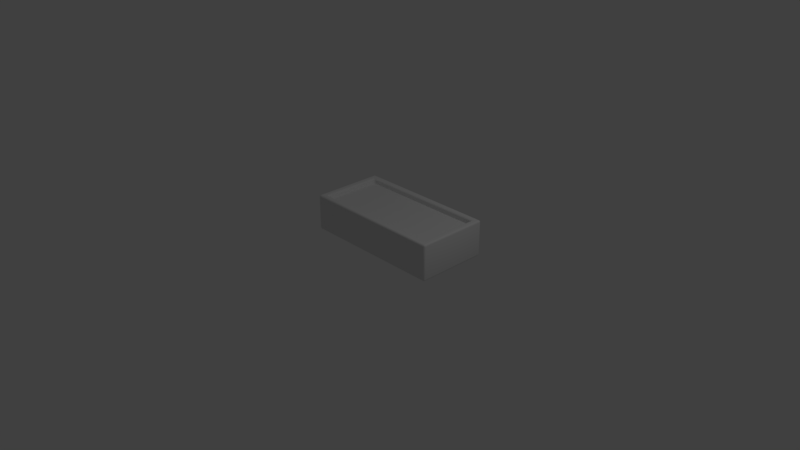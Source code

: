 # Source: planter4.blend  (saved by Blender 2.79.0; exported with 4.5.12 LTS)
import bpy
from mathutils import Matrix  # noqa: F401  (used for matrix-valued properties, if any)

bpy.ops.wm.read_factory_settings(use_empty=True)
scene = bpy.context.scene
scene.name = 'Scene'

# ---- collections
col_collection_1 = bpy.data.collections.new('Collection 1'); scene.collection.children.link(col_collection_1)

# ---- materials (node trees are filled in below, after node groups)
mat_planter = bpy.data.materials.new('planter')
mat_planter.alpha_threshold = 0.0
mat_planter.use_transparent_shadow = False
mat_planter.roughness = 0.5
mat_planter.line_color = (0.0, 0.0, 0.0, 1.0)
mat_dirt = bpy.data.materials.new('dirt')
mat_dirt.alpha_threshold = 0.0
mat_dirt.use_transparent_shadow = False
mat_dirt.roughness = 0.5

# ---- material node trees

# ---- world
world_world = bpy.data.worlds.new('World'); scene.world = world_world
world_world.color = (0.05088, 0.05088, 0.05088)
world_world.use_sun_shadow = False
world_world.sun_shadow_jitter_overblur = 0.0
world_world.cycles.sampling_method = 'MANUAL'

# ---- cameras
cam_camera = bpy.data.cameras.new('Camera')
cam_camera.clip_end = 100.0
cam_camera.lens = 35.0
cam_camera.sensor_width = 32.0
cam_camera.sensor_height = 18.0
cam_camera.ortho_scale = 7.314
cam_camera.dof.focus_distance = 0.0
cam_camera.dof.aperture_fstop = 128.0

# ---- lights
light_lamp = bpy.data.lights.new('Lamp', 'POINT')
light_lamp.transmission_factor = 0.0
light_lamp.cutoff_distance = 30.0
light_lamp.energy = 100.0
light_lamp.shadow_buffer_clip_start = 1.001
light_lamp.shadow_soft_size = 0.1
light_lamp.shadow_maximum_resolution = 0.006
light_lamp.use_absolute_resolution = True

# ---- meshes
me_cube = bpy.data.meshes.new('Cube')
me_cube.from_pydata([(1.0, 0.975, 0.025), (0.975, 0.975, 0.0), (0.975, 1.0, 0.025), (0.9967, 0.975, 0.01252), (0.9967, 0.9875, 0.025), (0.9934, 0.987, 0.01304), (0.975, 0.9875, 0.00334), (0.9875, 0.975, 0.00334), (0.987, 0.987, 0.006584), (0.9875, 0.9967, 0.025), (0.975, 0.9967, 0.01252), (0.987, 0.9934, 0.01304), (1.0, 0.025, 0.025), (0.975, -2.757e-08, 0.025), (0.975, 0.025, 0.0), (0.9967, 0.01252, 0.025), (0.9967, 0.025, 0.01252), (0.9934, 0.01304, 0.01304), (0.975, 0.00334, 0.01252), (0.9875, 0.00334, 0.025), (0.987, 0.006584, 0.01304), (0.9875, 0.025, 0.00334), (0.975, 0.01252, 0.00334), (0.987, 0.01304, 0.006584), (-0.975, 1.855e-07, 0.025), (-1.0, 0.025, 0.025), (-0.975, 0.025, 0.0), (-0.9875, 0.00334, 0.025), (-0.975, 0.00334, 0.01252), (-0.987, 0.006584, 0.01304), (-0.9967, 0.025, 0.01252), (-0.9967, 0.01252, 0.025), (-0.9934, 0.01304, 0.01304), (-0.975, 0.01252, 0.00334), (-0.9875, 0.025, 0.00334), (-0.987, 0.01304, 0.006584), (-0.975, 1.0, 0.025), (-0.975, 0.975, 0.0), (-1.0, 0.975, 0.025), (-0.975, 0.9967, 0.01252), (-0.9875, 0.9967, 0.025), (-0.987, 0.9934, 0.01304), (-0.9875, 0.975, 0.00334), (-0.975, 0.9875, 0.00334), (-0.987, 0.987, 0.006584), (-0.9967, 0.9875, 0.025), (-0.9967, 0.975, 0.01252), (-0.9934, 0.987, 0.01304), (0.9125, 0.8875, 0.475), (0.9375, 0.9375, 0.5), (0.8875, 0.9125, 0.475), (0.9162, 0.9034, 0.4872), (0.9088, 0.8998, 0.475), (0.9125, 0.9083, 0.4874), (0.9216, 0.9253, 0.4963), (0.9253, 0.9216, 0.4963), (0.9167, 0.9167, 0.4941), (0.8998, 0.9088, 0.475), (0.9034, 0.9162, 0.4872), (0.9083, 0.9125, 0.4874), (0.9125, 0.1125, 0.475), (0.8875, 0.0875, 0.475), (0.9375, 0.0625, 0.5), (0.9088, 0.1002, 0.475), (0.9162, 0.09661, 0.4872), (0.9125, 0.09168, 0.4874), (0.9034, 0.08383, 0.4872), (0.8998, 0.09121, 0.475), (0.9083, 0.08752, 0.4874), (0.9253, 0.07839, 0.4963), (0.9216, 0.07472, 0.4963), (0.9167, 0.0833, 0.4941), (-0.8875, 0.0875, 0.475), (-0.9125, 0.1125, 0.475), (-0.9375, 0.0625, 0.5), (-0.8998, 0.09121, 0.475), (-0.9034, 0.08383, 0.4872), (-0.9083, 0.08752, 0.4874), (-0.9162, 0.09661, 0.4872), (-0.9088, 0.1002, 0.475), (-0.9125, 0.09168, 0.4874), (-0.9216, 0.07472, 0.4963), (-0.9253, 0.07839, 0.4963), (-0.9167, 0.0833, 0.4941), (-0.8875, 0.9125, 0.475), (-0.9375, 0.9375, 0.5), (-0.9125, 0.8875, 0.475), (-0.9034, 0.9162, 0.4872), (-0.8998, 0.9088, 0.475), (-0.9083, 0.9125, 0.4874), (-0.9253, 0.9216, 0.4963), (-0.9216, 0.9253, 0.4963), (-0.9167, 0.9167, 0.4941), (-0.9088, 0.8998, 0.475), (-0.9162, 0.9034, 0.4872), (-0.9125, 0.9083, 0.4874), (0.975, 1.0, 0.475), (0.975, 0.975, 0.5), (1.0, 0.975, 0.475), (0.975, 0.9963, 0.4873), (0.9873, 0.9963, 0.475), (0.9875, 0.9941, 0.4875), (0.9873, 0.975, 0.4963), (0.975, 0.9873, 0.4963), (0.9875, 0.9875, 0.4941), (0.9963, 0.9873, 0.475), (0.9963, 0.975, 0.4873), (0.9941, 0.9875, 0.4875), (0.975, -5.543e-07, 0.475), (1.0, 0.025, 0.475), (0.975, 0.025, 0.5), (0.9873, 0.003709, 0.475), (0.975, 0.003709, 0.4873), (0.9875, 0.005902, 0.4875), (0.9963, 0.025, 0.4873), (0.9963, 0.01273, 0.475), (0.9941, 0.01253, 0.4875), (0.975, 0.01273, 0.4963), (0.9873, 0.025, 0.4963), (0.9875, 0.01253, 0.4941), (-1.0, 0.975, 0.475), (-0.975, 0.975, 0.5), (-0.975, 1.0, 0.475), (-0.9963, 0.975, 0.4873), (-0.9963, 0.9873, 0.475), (-0.9941, 0.9875, 0.4875), (-0.975, 0.9873, 0.4963), (-0.9873, 0.975, 0.4963), (-0.9875, 0.9875, 0.4941), (-0.9873, 0.9963, 0.475), (-0.975, 0.9963, 0.4873), (-0.9875, 0.9941, 0.4875), (-1.0, 0.025, 0.475), (-0.975, 3.368e-07, 0.475), (-0.975, 0.025, 0.5), (-0.9963, 0.01273, 0.475), (-0.9963, 0.025, 0.4873), (-0.9941, 0.01253, 0.4875), (-0.975, 0.00371, 0.4873), (-0.9873, 0.00371, 0.475), (-0.9875, 0.005903, 0.4875), (-0.9873, 0.025, 0.4963), (-0.975, 0.01273, 0.4963), (-0.9875, 0.01253, 0.4941), (0.9125, 0.8875, 0.15), (0.8875, 0.9125, 0.15), (0.8875, 0.8875, 0.125), (0.9088, 0.8998, 0.15), (0.9088, 0.8875, 0.1377), (0.9066, 0.9, 0.1375), (0.8875, 0.9088, 0.1377), (0.8998, 0.9088, 0.15), (0.9, 0.9066, 0.1375), (0.8998, 0.8875, 0.1287), (0.8875, 0.8998, 0.1287), (0.9, 0.9, 0.1309), (0.9125, 0.1125, 0.15), (0.8875, 0.1125, 0.125), (0.8875, 0.0875, 0.15), (0.9088, 0.1125, 0.1377), (0.9088, 0.1002, 0.15), (0.9066, 0.1, 0.1375), (0.8875, 0.1002, 0.1287), (0.8998, 0.1125, 0.1287), (0.9, 0.1, 0.1309), (0.8998, 0.09121, 0.15), (0.8875, 0.09121, 0.1377), (0.9, 0.0934, 0.1375), (-0.8875, 0.0875, 0.15), (-0.8875, 0.1125, 0.125), (-0.9125, 0.1125, 0.15), (-0.8875, 0.09121, 0.1377), (-0.8998, 0.09121, 0.15), (-0.9, 0.0934, 0.1375), (-0.8998, 0.1125, 0.1287), (-0.8875, 0.1002, 0.1287), (-0.9, 0.1, 0.1309), (-0.9088, 0.1002, 0.15), (-0.9088, 0.1125, 0.1377), (-0.9066, 0.1, 0.1375), (-0.8875, 0.9125, 0.15), (-0.9125, 0.8875, 0.15), (-0.8875, 0.8875, 0.125), (-0.8998, 0.9088, 0.15), (-0.8875, 0.9088, 0.1377), (-0.9, 0.9066, 0.1375), (-0.9088, 0.8875, 0.1377), (-0.9088, 0.8998, 0.15), (-0.9066, 0.9, 0.1375), (-0.8875, 0.8998, 0.1287), (-0.8998, 0.8875, 0.1287), (-0.9, 0.9, 0.1309), (-0.95, 0.05, 0.425), (0.95, 0.05, 0.425), (-0.95, 0.95, 0.425), (0.95, 0.95, 0.425)], [], [(96, 2, 36, 122), (146, 182, 169, 157), (1, 14, 26, 37), (25, 132, 120, 38), (60, 48, 144, 156), (13, 108, 133, 24), (50, 84, 180, 145), (72, 61, 158, 168), (74, 85, 121, 134), (86, 73, 170, 181), (85, 49, 97, 121), (62, 74, 134, 110), (49, 62, 110, 97), (0, 3, 5, 4), (3, 7, 8, 5), (1, 6, 8, 7), (6, 10, 11, 8), (2, 9, 11, 10), (9, 4, 5, 11), (5, 8, 11), (12, 15, 17, 16), (15, 19, 20, 17), (13, 18, 20, 19), (18, 22, 23, 20), (14, 21, 23, 22), (21, 16, 17, 23), (17, 20, 23), (24, 27, 29, 28), (27, 31, 32, 29), (25, 30, 32, 31), (30, 34, 35, 32), (26, 33, 35, 34), (33, 28, 29, 35), (29, 32, 35), (36, 39, 41, 40), (39, 43, 44, 41), (37, 42, 44, 43), (42, 46, 47, 44), (38, 45, 47, 46), (45, 40, 41, 47), (41, 44, 47), (48, 51, 53, 52), (51, 55, 56, 53), (49, 54, 56, 55), (54, 58, 59, 56), (50, 57, 59, 58), (57, 52, 53, 59), (53, 56, 59), (60, 63, 65, 64), (63, 67, 68, 65), (61, 66, 68, 67), (66, 70, 71, 68), (62, 69, 71, 70), (69, 64, 65, 71), (65, 68, 71), (72, 75, 77, 76), (75, 79, 80, 77), (73, 78, 80, 79), (78, 82, 83, 80), (74, 81, 83, 82), (81, 76, 77, 83), (77, 80, 83), (84, 87, 89, 88), (87, 91, 92, 89), (85, 90, 92, 91), (90, 94, 95, 92), (86, 93, 95, 94), (93, 88, 89, 95), (89, 92, 95), (96, 99, 101, 100), (99, 103, 104, 101), (97, 102, 104, 103), (102, 106, 107, 104), (98, 105, 107, 106), (105, 100, 101, 107), (101, 104, 107), (108, 111, 113, 112), (111, 115, 116, 113), (109, 114, 116, 115), (114, 118, 119, 116), (110, 117, 119, 118), (117, 112, 113, 119), (113, 116, 119), (120, 123, 125, 124), (123, 127, 128, 125), (121, 126, 128, 127), (126, 130, 131, 128), (122, 129, 131, 130), (129, 124, 125, 131), (125, 128, 131), (132, 135, 137, 136), (135, 139, 140, 137), (133, 138, 140, 139), (138, 142, 143, 140), (134, 141, 143, 142), (141, 136, 137, 143), (137, 140, 143), (144, 147, 149, 148), (147, 151, 152, 149), (145, 150, 152, 151), (150, 154, 155, 152), (146, 153, 155, 154), (153, 148, 149, 155), (149, 152, 155), (156, 159, 161, 160), (159, 163, 164, 161), (157, 162, 164, 163), (162, 166, 167, 164), (158, 165, 167, 166), (165, 160, 161, 167), (161, 164, 167), (168, 171, 173, 172), (171, 175, 176, 173), (169, 174, 176, 175), (174, 178, 179, 176), (170, 177, 179, 178), (177, 172, 173, 179), (173, 176, 179), (180, 183, 185, 184), (183, 187, 188, 185), (181, 186, 188, 187), (186, 190, 191, 188), (182, 189, 191, 190), (189, 184, 185, 191), (185, 188, 191), (0, 12, 16, 3), (3, 16, 21, 7), (7, 21, 14, 1), (1, 37, 43, 6), (6, 43, 39, 10), (10, 39, 36, 2), (2, 96, 100, 9), (9, 100, 105, 4), (4, 105, 98, 0), (13, 24, 28, 18), (18, 28, 33, 22), (22, 33, 26, 14), (12, 109, 115, 15), (15, 115, 111, 19), (19, 111, 108, 13), (25, 38, 46, 30), (30, 46, 42, 34), (34, 42, 37, 26), (24, 133, 139, 27), (27, 139, 135, 31), (31, 135, 132, 25), (38, 120, 124, 45), (45, 124, 129, 40), (40, 129, 122, 36), (97, 110, 118, 102), (102, 118, 114, 106), (106, 114, 109, 98), (96, 122, 130, 99), (99, 130, 126, 103), (103, 126, 121, 97), (110, 134, 142, 117), (117, 142, 138, 112), (112, 138, 133, 108), (134, 121, 127, 141), (141, 127, 123, 136), (136, 123, 120, 132), (48, 60, 64, 51), (51, 64, 69, 55), (55, 69, 62, 49), (49, 85, 91, 54), (54, 91, 87, 58), (58, 87, 84, 50), (61, 72, 76, 66), (66, 76, 81, 70), (70, 81, 74, 62), (73, 86, 94, 78), (78, 94, 90, 82), (82, 90, 85, 74), (146, 157, 163, 153), (153, 163, 159, 148), (148, 159, 156, 144), (145, 180, 184, 150), (150, 184, 189, 154), (154, 189, 182, 146), (157, 169, 175, 162), (162, 175, 171, 166), (166, 171, 168, 158), (169, 182, 190, 174), (174, 190, 186, 178), (178, 186, 181, 170), (72, 168, 172, 75), (75, 172, 177, 79), (79, 177, 170, 73), (180, 84, 88, 183), (183, 88, 93, 187), (187, 93, 86, 181), (144, 48, 52, 147), (147, 52, 57, 151), (151, 57, 50, 145), (60, 156, 160, 63), (63, 160, 165, 67), (67, 165, 158, 61), (0, 98, 109, 12), (192, 193, 195, 194)])
me_cube.polygons.foreach_set('use_smooth', [1, 1, 1, 1, 1, 1, 1, 1, 0, 1, 0, 0, 0, 1, 1, 1, 1, 1, 1, 1, 1, 1, 1, 1, 1, 1, 1, 1, 1, 1, 1, 1, 1, 1, 1, 1, 1, 1, 1, 1, 1, 1, 1, 1, 1, 1, 1, 1, 1, 1, 1, 1, 1, 1, 1, 1, 1, 1, 1, 1, 1, 1, 1, 1, 1, 1, 1, 1, 1, 1, 1, 1, 1, 1, 1, 1, 1, 1, 1, 1, 1, 1, 1, 1, 1, 1, 1, 1, 1, 1, 1, 1, 1, 1, 1, 1, 1, 1, 1, 1, 1, 1, 1, 1, 1, 1, 1, 1, 1, 1, 1, 1, 1, 1, 1, 1, 1, 1, 1, 1, 1, 1, 1, 1, 1, 1, 1, 1, 1, 1, 1, 1, 1, 1, 1, 1, 1, 1, 1, 1, 1, 1, 1, 1, 1, 1, 1, 1, 1, 1, 1, 1, 1, 1, 1, 1, 1, 1, 1, 1, 1, 1, 1, 1, 1, 1, 1, 1, 1, 1, 1, 1, 1, 1, 1, 1, 1, 1, 1, 1, 1, 1, 1, 1, 1, 1, 1, 1, 1, 1, 1, 1, 1, 1, 1, 1, 1, 1, 0])
me_cube.polygons.foreach_set('material_index', [0, 0, 0, 0, 0, 0, 0, 0, 0, 0, 0, 0, 0, 0, 0, 0, 0, 0, 0, 0, 0, 0, 0, 0, 0, 0, 0, 0, 0, 0, 0, 0, 0, 0, 0, 0, 0, 0, 0, 0, 0, 0, 0, 0, 0, 0, 0, 0, 0, 0, 0, 0, 0, 0, 0, 0, 0, 0, 0, 0, 0, 0, 0, 0, 0, 0, 0, 0, 0, 0, 0, 0, 0, 0, 0, 0, 0, 0, 0, 0, 0, 0, 0, 0, 0, 0, 0, 0, 0, 0, 0, 0, 0, 0, 0, 0, 0, 0, 0, 0, 0, 0, 0, 0, 0, 0, 0, 0, 0, 0, 0, 0, 0, 0, 0, 0, 0, 0, 0, 0, 0, 0, 0, 0, 0, 0, 0, 0, 0, 0, 0, 0, 0, 0, 0, 0, 0, 0, 0, 0, 0, 0, 0, 0, 0, 0, 0, 0, 0, 0, 0, 0, 0, 0, 0, 0, 0, 0, 0, 0, 0, 0, 0, 0, 0, 0, 0, 0, 0, 0, 0, 0, 0, 0, 0, 0, 0, 0, 0, 0, 0, 0, 0, 0, 0, 0, 0, 0, 0, 0, 0, 0, 0, 0, 0, 0, 0, 0, 1])
_uv = me_cube.uv_layers.new(name='UVMap')
_uv.uv.foreach_set('vector', [2.45, 0.7, 2.45, -0.2, -1.45, -0.2, -1.45, 0.7, 2.275, 1.525, -1.275, 1.525, -1.275, -0.025, 2.275, -0.025, 2.45, 1.7, 2.45, -0.2, -1.45, -0.2, -1.45, 1.7, 0.55, -0.2, 0.55, 0.7, 2.45, 0.7, 2.45, -0.2, 0.725, 0.7, 2.275, 0.7, 2.275, 0.05, 0.725, 0.05, 2.45, -0.2, 2.45, 0.7, -1.45, 0.7, -1.45, -0.2, 2.275, 0.7, -1.275, 0.7, -1.275, 0.05, 2.275, 0.05, -1.275, 0.7, 2.275, 0.7, 2.275, 0.05, -1.275, 0.05, -1.375, -0.125, -1.375, 1.625, -1.45, 1.7, -1.45, -0.2, 2.275, 0.7, 0.725, 0.7, 0.725, 0.05, 2.275, 0.05, -1.375, 1.625, 2.375, 1.625, 2.45, 1.7, -1.45, 1.7, 2.375, -0.125, -1.375, -0.125, -1.45, -0.2, 2.45, -0.2, 2.375, 1.625, 2.375, -0.125, 2.45, -0.2, 2.45, 1.7, 2.45, -0.2, 2.45, -0.225, 2.474, -0.2239, 2.475, -0.2, 2.45, -0.225, 2.45, -0.2433, 2.474, -0.2368, 2.474, -0.2239, 2.45, 1.7, 2.45, 1.725, 2.474, 1.724, 2.475, 1.7, 2.45, 1.725, 2.45, 1.743, 2.474, 1.737, 2.474, 1.724, 2.45, -0.2, 2.475, -0.2, 2.474, -0.2239, 2.45, -0.225, 2.493, -0.2, 2.475, -0.2, 2.474, -0.2239, 2.487, -0.2239, 2.487, 1.724, 2.474, 1.724, 2.474, 1.737, 0.55, -0.2, 0.525, -0.2, 0.5261, -0.2239, 0.55, -0.225, 0.525, -0.2, 0.5067, -0.2, 0.5132, -0.2239, 0.5261, -0.2239, 2.45, -0.2, 2.45, -0.225, 2.474, -0.2239, 2.475, -0.2, 2.45, -0.225, 2.45, -0.2433, 2.474, -0.2368, 2.474, -0.2239, 2.45, -0.2, 2.475, -0.2, 2.474, -0.2239, 2.45, -0.225, 0.55, -0.2433, 0.55, -0.225, 0.5261, -0.2239, 0.5261, -0.2368, 0.5261, -0.2239, 0.5132, -0.2239, 0.5261, -0.2368, -1.45, -0.2, -1.475, -0.2, -1.474, -0.2239, -1.45, -0.225, -1.475, -0.2, -1.493, -0.2, -1.487, -0.2239, -1.474, -0.2239, 0.55, -0.2, 0.55, -0.225, 0.5261, -0.2239, 0.525, -0.2, -1.493, -0.2, -1.475, -0.2, -1.474, -0.2239, -1.487, -0.2239, -1.45, -0.2, -1.45, -0.225, -1.474, -0.2239, -1.475, -0.2, -1.45, -0.2433, -1.45, -0.225, -1.474, -0.2239, -1.474, -0.2368, -1.474, -0.2368, -1.487, -0.2239, -1.474, -0.2239, -1.45, -0.2, -1.45, -0.225, -1.474, -0.2239, -1.475, -0.2, -1.45, 1.743, -1.45, 1.725, -1.474, 1.724, -1.474, 1.737, -1.45, 1.7, -1.475, 1.7, -1.474, 1.724, -1.45, 1.725, -1.475, 1.7, -1.493, 1.7, -1.487, 1.724, -1.474, 1.724, 2.45, -0.2, 2.475, -0.2, 2.474, -0.2239, 2.45, -0.225, -1.493, -0.2, -1.475, -0.2, -1.474, -0.2239, -1.487, -0.2239, -1.474, 1.737, -1.474, 1.724, -1.487, 1.724, 2.275, 0.7, 2.307, 0.7244, 2.317, 0.7248, 2.3, 0.7, 2.332, 1.557, 2.351, 1.593, 2.333, 1.583, 2.325, 1.567, 2.375, 1.625, 2.343, 1.601, 2.333, 1.583, 2.351, 1.593, 2.343, 1.601, 2.307, 1.582, 2.317, 1.575, 2.333, 1.583, 2.275, 0.7, 2.3, 0.7, 2.317, 0.7248, 2.307, 0.7244, 2.3, 0.7, 2.318, 0.7, 2.325, 0.7248, 2.317, 0.7248, 2.325, 1.567, 2.333, 1.583, 2.317, 1.575, 0.725, 0.7, 0.7005, 0.7, 0.6834, 0.7248, 0.6932, 0.7244, 2.318, 0.7, 2.3, 0.7, 2.317, 0.7248, 2.325, 0.7248, 2.275, 0.7, 2.307, 0.7244, 2.317, 0.7248, 2.3, 0.7, 2.307, -0.08235, 2.343, -0.1006, 2.333, -0.08339, 2.317, -0.07496, 2.375, -0.125, 2.351, -0.09322, 2.333, -0.08339, 2.343, -0.1006, 2.351, -0.09322, 2.332, -0.05678, 2.325, -0.06665, 2.333, -0.08339, 2.325, -0.06665, 2.317, -0.07496, 2.333, -0.08339, -1.275, 0.7, -1.3, 0.7, -1.317, 0.7248, -1.307, 0.7244, 0.6824, 0.7, 0.7005, 0.7, 0.6834, 0.7248, 0.675, 0.7248, 0.725, 0.7, 0.6932, 0.7244, 0.6834, 0.7248, 0.7005, 0.7, -1.332, -0.05678, -1.351, -0.09322, -1.333, -0.08339, -1.325, -0.06665, -1.375, -0.125, -1.343, -0.1006, -1.333, -0.08339, -1.351, -0.09322, -1.343, -0.1006, -1.307, -0.08235, -1.317, -0.07496, -1.333, -0.08339, -1.317, -0.07496, -1.325, -0.06665, -1.333, -0.08339, -1.275, 0.7, -1.307, 0.7244, -1.317, 0.7248, -1.3, 0.7, -1.307, 1.582, -1.343, 1.601, -1.333, 1.583, -1.317, 1.575, -1.375, 1.625, -1.351, 1.593, -1.333, 1.583, -1.343, 1.601, -1.351, 1.593, -1.332, 1.557, -1.325, 1.567, -1.333, 1.583, 2.275, 0.7, 2.3, 0.7, 2.317, 0.7248, 2.307, 0.7244, -1.318, 0.7, -1.3, 0.7, -1.317, 0.7248, -1.325, 0.7248, -1.317, 1.575, -1.333, 1.583, -1.325, 1.567, 2.45, 0.7, 2.45, 0.7245, 2.475, 0.7249, 2.475, 0.7, 2.45, 1.743, 2.45, 1.725, 2.475, 1.725, 2.475, 1.738, 2.45, 1.7, 2.475, 1.7, 2.475, 1.725, 2.45, 1.725, 2.45, 0.7426, 2.45, 0.7245, 2.475, 0.7249, 2.475, 0.7382, 2.45, 0.7, 2.475, 0.7, 2.475, 0.7249, 2.45, 0.7245, 2.493, 0.7, 2.475, 0.7, 2.475, 0.7249, 2.488, 0.7249, 2.475, 0.7249, 2.475, 0.7382, 2.488, 0.7249, 2.45, 0.7, 2.475, 0.7, 2.475, 0.7249, 2.45, 0.7245, 2.475, 0.7, 2.493, 0.7, 2.488, 0.7249, 2.475, 0.7249, 0.55, 0.7, 0.55, 0.7245, 0.5251, 0.7249, 0.5255, 0.7, 2.493, -0.2, 2.475, -0.2, 2.475, -0.2249, 2.488, -0.2249, 2.45, -0.2, 2.45, -0.2245, 2.475, -0.2249, 2.475, -0.2, 2.45, 0.7426, 2.45, 0.7245, 2.475, 0.7249, 2.475, 0.7382, 0.5118, 0.7249, 0.5251, 0.7249, 0.5251, 0.7382, 2.45, 0.7, 2.45, 0.7245, 2.475, 0.7249, 2.475, 0.7, -1.493, 1.7, -1.475, 1.7, -1.475, 1.725, -1.488, 1.725, -1.45, 1.7, -1.45, 1.725, -1.475, 1.725, -1.475, 1.7, -1.45, 0.7426, -1.45, 0.7245, -1.475, 0.7249, -1.475, 0.7382, -1.45, 0.7, -1.475, 0.7, -1.475, 0.7249, -1.45, 0.7245, -1.475, 0.7, -1.493, 0.7, -1.488, 0.7249, -1.475, 0.7249, -1.488, 1.725, -1.475, 1.725, -1.475, 1.738, 0.55, 0.7, 0.5255, 0.7, 0.5251, 0.7249, 0.55, 0.7245, -1.493, 0.7, -1.475, 0.7, -1.475, 0.7249, -1.488, 0.7249, -1.45, 0.7, -1.45, 0.7245, -1.475, 0.7249, -1.475, 0.7, -1.45, -0.2426, -1.45, -0.2245, -1.475, -0.2249, -1.475, -0.2382, -1.45, -0.2, -1.475, -0.2, -1.475, -0.2249, -1.45, -0.2245, -1.475, -0.2, -1.493, -0.2, -1.488, -0.2249, -1.475, -0.2249, -1.488, -0.2249, -1.475, -0.2382, -1.475, -0.2249, 2.275, 0.05, 2.3, 0.05, 2.3, 0.02506, 2.275, 0.02546, 2.3, 0.05, 2.318, 0.05, 2.313, 0.02506, 2.3, 0.02506, 2.275, 0.05, 2.275, 0.02546, 2.3, 0.02506, 2.3, 0.05, 2.275, 1.568, 2.275, 1.55, 2.3, 1.55, 2.3, 1.563, 2.275, 1.525, 2.3, 1.525, 2.3, 1.55, 2.275, 1.55, 2.3, 1.525, 2.318, 1.525, 2.313, 1.55, 2.3, 1.55, 2.3, 0.02506, 2.313, 0.02506, 2.3, 0.0118, 0.725, 0.05, 0.725, 0.02546, 0.7001, 0.02506, 0.7005, 0.05, 0.725, 0.02546, 0.725, 0.007419, 0.7001, 0.0118, 0.7001, 0.02506, 2.275, -0.025, 2.275, -0.04954, 2.3, -0.04994, 2.3, -0.025, 2.275, -0.04954, 2.275, -0.06758, 2.3, -0.0632, 2.3, -0.04994, 2.275, 0.05, 2.3, 0.05, 2.3, 0.02506, 2.275, 0.02546, 2.3, 0.05, 2.318, 0.05, 2.313, 0.02506, 2.3, 0.02506, 2.313, 0.02506, 2.3, 0.0118, 2.3, 0.02506, -1.275, 0.05, -1.275, 0.02546, -1.3, 0.02506, -1.3, 0.05, -1.275, 0.02546, -1.275, 0.007419, -1.3, 0.0118, -1.3, 0.02506, -1.275, -0.025, -1.3, -0.025, -1.3, -0.04994, -1.275, -0.04954, 0.725, 0.007419, 0.725, 0.02546, 0.7001, 0.02506, 0.7001, 0.0118, 0.725, 0.05, 0.7005, 0.05, 0.7001, 0.02506, 0.725, 0.02546, 0.7005, 0.05, 0.6824, 0.05, 0.6868, 0.02506, 0.7001, 0.02506, 0.6868, 0.02506, 0.7001, 0.0118, 0.7001, 0.02506, -1.275, 0.05, -1.3, 0.05, -1.3, 0.02506, -1.275, 0.02546, -1.3, 0.05, -1.318, 0.05, -1.313, 0.02506, -1.3, 0.02506, 2.275, 0.05, 2.275, 0.02546, 2.3, 0.02506, 2.3, 0.05, -1.318, 1.525, -1.3, 1.525, -1.3, 1.55, -1.313, 1.55, -1.275, 1.525, -1.275, 1.55, -1.3, 1.55, -1.3, 1.525, -1.275, 1.55, -1.275, 1.568, -1.3, 1.563, -1.3, 1.55, -1.3, 1.563, -1.313, 1.55, -1.3, 1.55, 2.45, -0.2, 0.55, -0.2, 0.55, -0.225, 2.45, -0.225, 2.45, -0.225, 0.55, -0.225, 0.55, -0.2433, 2.45, -0.2433, 2.475, 1.7, 2.475, -0.2, 2.45, -0.2, 2.45, 1.7, 2.45, 1.7, -1.45, 1.7, -1.45, 1.725, 2.45, 1.725, 2.45, -0.2433, -1.45, -0.2433, -1.45, -0.225, 2.45, -0.225, 2.45, -0.225, -1.45, -0.225, -1.45, -0.2, 2.45, -0.2, 2.45, -0.2, 2.45, 0.7, 2.475, 0.7, 2.475, -0.2, 2.475, -0.2, 2.475, 0.7, 2.493, 0.7, 2.493, -0.2, 2.475, -0.2, 2.475, 0.7, 2.45, 0.7, 2.45, -0.2, 2.45, -0.2, -1.45, -0.2, -1.45, -0.225, 2.45, -0.225, 2.45, -0.2433, -1.45, -0.2433, -1.45, -0.225, 2.45, -0.225, 2.45, -0.225, -1.45, -0.225, -1.45, -0.2, 2.45, -0.2, 0.55, -0.2, 0.55, 0.7, 0.5255, 0.7, 0.525, -0.2, 2.493, -0.2, 2.493, 0.7, 2.475, 0.7, 2.475, -0.2, 2.475, -0.2, 2.475, 0.7, 2.45, 0.7, 2.45, -0.2, 0.55, -0.2, 2.45, -0.2, 2.45, -0.225, 0.55, -0.225, 0.55, -0.225, 2.45, -0.225, 2.45, -0.2433, 0.55, -0.2433, -1.475, -0.2, -1.475, 1.7, -1.45, 1.7, -1.45, -0.2, -1.45, -0.2, -1.45, 0.7, -1.475, 0.7, -1.475, -0.2, -1.475, -0.2, -1.475, 0.7, -1.493, 0.7, -1.493, -0.2, 0.525, -0.2, 0.5255, 0.7, 0.55, 0.7, 0.55, -0.2, 2.45, -0.2, 2.45, 0.7, 2.475, 0.7, 2.475, -0.2, -1.493, -0.2, -1.493, 0.7, -1.475, 0.7, -1.475, -0.2, -1.475, -0.2, -1.475, 0.7, -1.45, 0.7, -1.45, -0.2, 2.45, 1.7, 2.45, -0.2, 2.475, -0.2, 2.475, 1.7, 2.475, 1.7, 2.475, -0.2, 2.493, -0.2, 2.493, 1.7, 2.45, 0.7245, 0.55, 0.7245, 0.55, 0.7, 2.45, 0.7, 2.45, 0.7, -1.45, 0.7, -1.45, 0.7245, 2.45, 0.7245, 2.45, 1.743, -1.45, 1.743, -1.45, 1.725, 2.45, 1.725, 2.45, 1.725, -1.45, 1.725, -1.45, 1.7, 2.45, 1.7, 2.45, -0.2, -1.45, -0.2, -1.45, -0.2245, 2.45, -0.2245, 2.45, 0.7426, -1.45, 0.7426, -1.45, 0.7245, 2.45, 0.7245, 2.45, 0.7245, -1.45, 0.7245, -1.45, 0.7, 2.45, 0.7, -1.45, -0.2, -1.45, 1.7, -1.475, 1.7, -1.475, -0.2, -1.475, -0.2, -1.475, 1.7, -1.493, 1.7, -1.493, -0.2, 0.55, 0.7245, 2.45, 0.7245, 2.45, 0.7, 0.55, 0.7, 2.275, 0.7, 0.725, 0.7, 0.6932, 0.7244, 2.307, 0.7244, 2.307, 0.7244, 0.6932, 0.7244, 0.6568, 0.7427, 2.343, 0.7427, 2.351, 1.593, 2.351, -0.09322, 2.375, -0.125, 2.375, 1.625, 2.375, 1.625, -1.375, 1.625, -1.343, 1.601, 2.343, 1.601, 2.343, 1.601, -1.343, 1.601, -1.307, 1.582, 2.307, 1.582, 2.307, 0.7244, -1.307, 0.7244, -1.275, 0.7, 2.275, 0.7, 2.275, 0.7, -1.275, 0.7, -1.307, 0.7244, 2.307, 0.7244, 2.307, -0.08235, -1.307, -0.08235, -1.343, -0.1006, 2.343, -0.1006, 2.343, -0.1006, -1.343, -0.1006, -1.375, -0.125, 2.375, -0.125, 0.725, 0.7, 2.275, 0.7, 2.307, 0.7244, 0.6932, 0.7244, 0.6932, 0.7244, 2.307, 0.7244, 2.343, 0.7427, 0.6568, 0.7427, -1.351, -0.09322, -1.351, 1.593, -1.375, 1.625, -1.375, -0.125, 2.275, 1.525, 2.275, -0.025, 2.3, -0.025, 2.3, 1.525, 2.3, 1.525, 2.3, -0.025, 2.318, -0.025, 2.318, 1.525, 2.275, 0.02546, 0.725, 0.02546, 0.725, 0.05, 2.275, 0.05, 2.275, 0.05, -1.275, 0.05, -1.275, 0.02546, 2.275, 0.02546, 2.275, 1.568, -1.275, 1.568, -1.275, 1.55, 2.275, 1.55, 2.275, 1.55, -1.275, 1.55, -1.275, 1.525, 2.275, 1.525, 2.275, -0.025, -1.275, -0.025, -1.275, -0.04954, 2.275, -0.04954, 2.275, -0.04954, -1.275, -0.04954, -1.275, -0.06758, 2.275, -0.06758, 2.275, 0.02546, -1.275, 0.02546, -1.275, 0.05, 2.275, 0.05, -1.275, -0.025, -1.275, 1.525, -1.3, 1.525, -1.3, -0.025, -1.3, -0.025, -1.3, 1.525, -1.318, 1.525, -1.318, -0.025, 0.725, 0.02546, 2.275, 0.02546, 2.275, 0.05, 0.725, 0.05, -1.275, 0.7, -1.275, 0.05, -1.3, 0.05, -1.3, 0.7, 0.6824, 0.7, 0.6824, 0.05, 0.7005, 0.05, 0.7005, 0.7, 0.7005, 0.7, 0.7005, 0.05, 0.725, 0.05, 0.725, 0.7, -1.275, 0.05, -1.275, 0.7, -1.3, 0.7, -1.3, 0.05, 2.318, 0.05, 2.318, 0.7, 2.3, 0.7, 2.3, 0.05, 2.3, 0.05, 2.3, 0.7, 2.275, 0.7, 2.275, 0.05, 2.275, 0.05, 2.275, 0.7, 2.3, 0.7, 2.3, 0.05, 2.3, 0.05, 2.3, 0.7, 2.318, 0.7, 2.318, 0.05, 2.3, 0.05, 2.3, 0.7, 2.275, 0.7, 2.275, 0.05, 0.725, 0.7, 0.725, 0.05, 0.7005, 0.05, 0.7005, 0.7, 2.318, 0.7, 2.318, 0.05, 2.3, 0.05, 2.3, 0.7, 2.3, 0.7, 2.3, 0.05, 2.275, 0.05, 2.275, 0.7, 2.45, -0.2, 2.45, 0.7, 0.55, 0.7, 0.55, -0.2, -1.4, -0.15, 2.4, -0.15, 2.4, 1.65, -1.4, 1.65])
me_cube.materials.append(mat_planter)
me_cube.materials.append(mat_dirt)
me_cube.use_remesh_preserve_volume = False
me_cube.use_remesh_preserve_attributes = False
me_cube.use_mirror_vertex_groups = False
me_cube.update()

# ---- objects
ob_cube = bpy.data.objects.new('Cube', me_cube)
ob_lamp = bpy.data.objects.new('Lamp', light_lamp)
ob_camera = bpy.data.objects.new('Camera', cam_camera)

# ---- transforms, parenting, visibility, modifiers, constraints
ob_cube.location = (0.0, 0.0, 0.0)
ob_cube.lock_rotations_4d = False
ob_cube.empty_display_type = 'ARROWS'
ob_cube.lineart.crease_threshold = 0.0
ob_lamp.location = (4.076, 1.005, 5.904)
ob_lamp.rotation_euler = (0.6503, 0.05522, 1.866)
ob_lamp.lock_rotations_4d = False
ob_lamp.empty_display_type = 'ARROWS'
ob_lamp.color = (0.0, 0.0, 0.0, 0.0)
ob_lamp.lineart.crease_threshold = 0.0
ob_camera.location = (7.481, -6.508, 5.344)
ob_camera.rotation_euler = (1.109, 0.0, 0.8149)
ob_camera.lock_rotations_4d = False
ob_camera.empty_display_type = 'ARROWS'
ob_camera.color = (0.0, 0.0, 0.0, 0.0)
ob_camera.display_type = 'WIRE'
ob_camera.lineart.crease_threshold = 0.0

# ---- collection membership
col_collection_1.objects.link(ob_cube)
col_collection_1.objects.link(ob_lamp)
col_collection_1.objects.link(ob_camera)

# ---- scene / render settings (as saved in the file)
scene.camera = ob_camera
scene.frame_start = 1; scene.frame_end = 250; scene.frame_set(1)
scene.render.engine = 'BLENDER_EEVEE_NEXT'
scene.render.resolution_percentage = 50
scene.render.dither_intensity = 0.0
scene.cycles.use_denoising = False
scene.cycles.samples = 128
scene.cycles.sampling_pattern = 'TABULATED_SOBOL'
scene.cycles.use_adaptive_sampling = False
scene.cycles.use_light_tree = False
scene.cycles.blur_glossy = 0.0
scene.cycles.sample_clamp_indirect = 0.0
scene.view_settings.view_transform = 'Standard'
bpy.context.view_layer.update()
